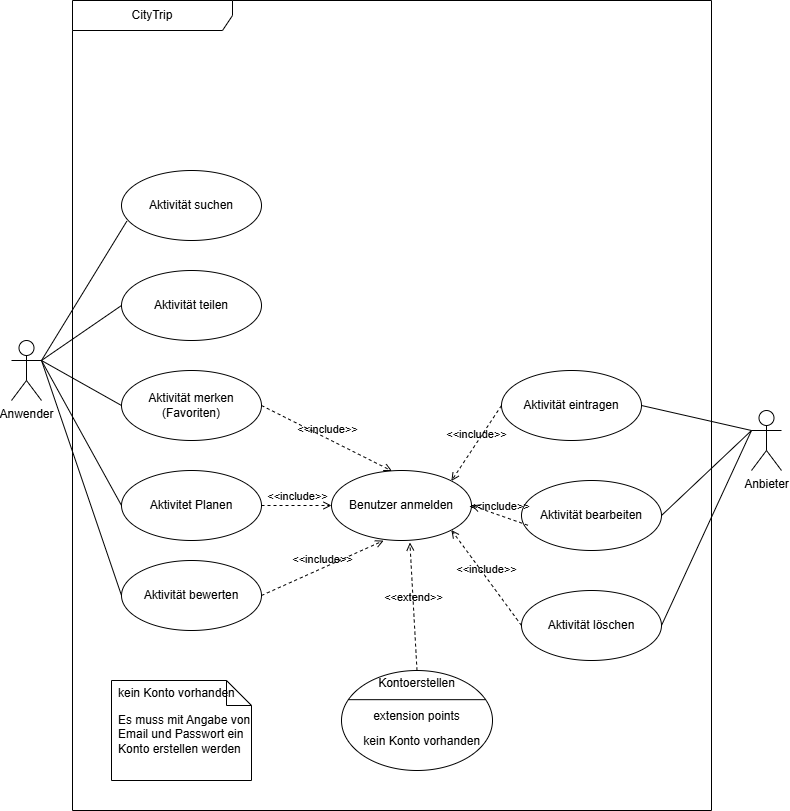

The diagram above was exported from draw.io. Its source (the exported page's mxGraphModel, read from the mxfile embedded in the PNG):
<mxGraphModel dx="1414" dy="684" grid="1" gridSize="10" guides="1" tooltips="1" connect="1" arrows="1" fold="1" page="1" pageScale="1" pageWidth="850" pageHeight="1100" math="0" shadow="0">
  <root>
    <mxCell id="0" />
    <mxCell id="1" parent="0" />
    <mxCell id="ZoxNH817swNQUkBZ_z4h-1" parent="1" style="shape=umlFrame;whiteSpace=wrap;html=1;pointerEvents=0;recursiveResize=0;container=1;collapsible=0;width=160;" value="CityTrip" vertex="1">
      <mxGeometry height="810" width="639" x="101" y="200" as="geometry" />
    </mxCell>
    <mxCell id="ZoxNH817swNQUkBZ_z4h-2" parent="ZoxNH817swNQUkBZ_z4h-1" style="ellipse;whiteSpace=wrap;html=1;" value="Aktivität suchen" vertex="1">
      <mxGeometry height="70" width="140" x="49" y="170" as="geometry" />
    </mxCell>
    <mxCell id="ZoxNH817swNQUkBZ_z4h-3" edge="1" parent="ZoxNH817swNQUkBZ_z4h-1" source="ZoxNH817swNQUkBZ_z4h-4" style="rounded=0;orthogonalLoop=1;jettySize=auto;html=1;exitX=0;exitY=0.5;exitDx=0;exitDy=0;endArrow=none;endFill=0;">
      <mxGeometry relative="1" as="geometry">
        <mxPoint x="-31" y="359.9999999999998" as="targetPoint" />
      </mxGeometry>
    </mxCell>
    <mxCell id="ZoxNH817swNQUkBZ_z4h-4" parent="ZoxNH817swNQUkBZ_z4h-1" style="ellipse;whiteSpace=wrap;html=1;" value="Aktivität merken (Favoriten)" vertex="1">
      <mxGeometry height="70" width="140" x="49" y="370" as="geometry" />
    </mxCell>
    <mxCell id="ZoxNH817swNQUkBZ_z4h-5" parent="ZoxNH817swNQUkBZ_z4h-1" style="ellipse;whiteSpace=wrap;html=1;" value="Aktivität teilen" vertex="1">
      <mxGeometry height="70" width="140" x="49" y="270" as="geometry" />
    </mxCell>
    <mxCell id="ZoxNH817swNQUkBZ_z4h-6" edge="1" parent="ZoxNH817swNQUkBZ_z4h-1" source="ZoxNH817swNQUkBZ_z4h-7" style="rounded=0;orthogonalLoop=1;jettySize=auto;html=1;exitX=0;exitY=0.5;exitDx=0;exitDy=0;endArrow=none;endFill=0;">
      <mxGeometry relative="1" as="geometry">
        <mxPoint x="-31" y="359.9999999999998" as="targetPoint" />
      </mxGeometry>
    </mxCell>
    <mxCell id="ZoxNH817swNQUkBZ_z4h-7" parent="ZoxNH817swNQUkBZ_z4h-1" style="ellipse;whiteSpace=wrap;html=1;" value="Aktivitet Planen" vertex="1">
      <mxGeometry height="70" width="140" x="49" y="470" as="geometry" />
    </mxCell>
    <mxCell id="ZoxNH817swNQUkBZ_z4h-8" edge="1" parent="ZoxNH817swNQUkBZ_z4h-1" source="ZoxNH817swNQUkBZ_z4h-9" style="rounded=0;orthogonalLoop=1;jettySize=auto;html=1;exitX=0;exitY=0.5;exitDx=0;exitDy=0;endArrow=none;endFill=0;">
      <mxGeometry relative="1" as="geometry">
        <mxPoint x="-31" y="359.9999999999998" as="targetPoint" />
      </mxGeometry>
    </mxCell>
    <mxCell id="ZoxNH817swNQUkBZ_z4h-9" parent="ZoxNH817swNQUkBZ_z4h-1" style="ellipse;whiteSpace=wrap;html=1;" value="Aktivität bewerten" vertex="1">
      <mxGeometry height="70" width="140" x="49" y="560" as="geometry" />
    </mxCell>
    <mxCell id="ZoxNH817swNQUkBZ_z4h-10" parent="ZoxNH817swNQUkBZ_z4h-1" style="ellipse;whiteSpace=wrap;html=1;" value="Benutzer anmelden" vertex="1">
      <mxGeometry height="70" width="140" x="259" y="470" as="geometry" />
    </mxCell>
    <mxCell id="ZoxNH817swNQUkBZ_z4h-11" edge="1" parent="ZoxNH817swNQUkBZ_z4h-1" source="ZoxNH817swNQUkBZ_z4h-9" style="html=1;verticalAlign=bottom;labelBackgroundColor=none;endArrow=open;endFill=0;dashed=1;rounded=0;exitX=1;exitY=0.5;exitDx=0;exitDy=0;entryX=0.372;entryY=1.002;entryDx=0;entryDy=0;entryPerimeter=0;" target="ZoxNH817swNQUkBZ_z4h-10" value="&amp;lt;&amp;lt;include&amp;gt;&amp;gt;">
      <mxGeometry relative="1" width="160" as="geometry">
        <mxPoint x="219" y="610" as="sourcePoint" />
        <mxPoint x="379" y="610" as="targetPoint" />
      </mxGeometry>
    </mxCell>
    <mxCell id="ZoxNH817swNQUkBZ_z4h-12" edge="1" parent="ZoxNH817swNQUkBZ_z4h-1" source="ZoxNH817swNQUkBZ_z4h-7" style="html=1;verticalAlign=bottom;labelBackgroundColor=none;endArrow=open;endFill=0;dashed=1;rounded=0;exitX=1;exitY=0.5;exitDx=0;exitDy=0;entryX=0;entryY=0.5;entryDx=0;entryDy=0;" target="ZoxNH817swNQUkBZ_z4h-10" value="&amp;lt;&amp;lt;include&amp;gt;&amp;gt;">
      <mxGeometry relative="1" width="160" as="geometry">
        <mxPoint x="219" y="420" as="sourcePoint" />
        <mxPoint x="379" y="420" as="targetPoint" />
      </mxGeometry>
    </mxCell>
    <mxCell id="ZoxNH817swNQUkBZ_z4h-13" edge="1" parent="ZoxNH817swNQUkBZ_z4h-1" source="ZoxNH817swNQUkBZ_z4h-4" style="html=1;verticalAlign=bottom;labelBackgroundColor=none;endArrow=open;endFill=0;dashed=1;rounded=0;exitX=1;exitY=0.5;exitDx=0;exitDy=0;entryX=0.432;entryY=0.007;entryDx=0;entryDy=0;entryPerimeter=0;" target="ZoxNH817swNQUkBZ_z4h-10" value="&amp;lt;&amp;lt;include&amp;gt;&amp;gt;">
      <mxGeometry relative="1" width="160" as="geometry">
        <mxPoint x="209" y="410" as="sourcePoint" />
        <mxPoint x="369" y="410" as="targetPoint" />
      </mxGeometry>
    </mxCell>
    <mxCell id="ZoxNH817swNQUkBZ_z4h-14" edge="1" parent="ZoxNH817swNQUkBZ_z4h-1" source="ZoxNH817swNQUkBZ_z4h-16" style="html=1;verticalAlign=bottom;labelBackgroundColor=none;endArrow=open;endFill=0;dashed=1;rounded=0;entryX=0.56;entryY=1.029;entryDx=0;entryDy=0;entryPerimeter=0;exitX=0.5;exitY=0;exitDx=0;exitDy=0;" target="ZoxNH817swNQUkBZ_z4h-10" value="&amp;lt;&amp;lt;extend&amp;gt;&amp;gt;">
      <mxGeometry relative="1" width="160" as="geometry">
        <mxPoint x="359" y="620" as="sourcePoint" />
        <mxPoint x="489" y="590" as="targetPoint" />
      </mxGeometry>
    </mxCell>
    <mxCell id="ZoxNH817swNQUkBZ_z4h-15" parent="ZoxNH817swNQUkBZ_z4h-1" style="shape=ellipse;container=1;horizontal=1;horizontalStack=0;resizeParent=1;resizeParentMax=0;resizeLast=0;html=1;dashed=0;collapsible=0;" value="" vertex="1">
      <mxGeometry height="100" width="151" x="269" y="670" as="geometry" />
    </mxCell>
    <mxCell id="ZoxNH817swNQUkBZ_z4h-16" parent="ZoxNH817swNQUkBZ_z4h-15" style="html=1;strokeColor=none;fillColor=none;align=center;verticalAlign=middle;rotatable=0;whiteSpace=wrap;" value="Kontoerstellen" vertex="1">
      <mxGeometry height="25" width="151" as="geometry" />
    </mxCell>
    <mxCell id="ZoxNH817swNQUkBZ_z4h-17" parent="ZoxNH817swNQUkBZ_z4h-15" style="line;strokeWidth=1;fillColor=none;rotatable=0;labelPosition=right;points=[];portConstraint=eastwest;dashed=0;resizeWidth=1;" value="" vertex="1">
      <mxGeometry height="8.333333333333334" width="135.9" x="7.55" y="25" as="geometry" />
    </mxCell>
    <mxCell id="ZoxNH817swNQUkBZ_z4h-18" parent="ZoxNH817swNQUkBZ_z4h-15" style="text;html=1;align=center;verticalAlign=middle;rotatable=0;fillColor=none;strokeColor=none;whiteSpace=wrap;" value="extension points" vertex="1">
      <mxGeometry height="25" width="151" y="33.333333333333336" as="geometry" />
    </mxCell>
    <mxCell id="ZoxNH817swNQUkBZ_z4h-19" parent="ZoxNH817swNQUkBZ_z4h-15" style="text;html=1;align=left;verticalAlign=middle;rotatable=0;spacingLeft=25;fillColor=none;strokeColor=none;whiteSpace=wrap;" value="&amp;nbsp;kein Konto vorhanden" vertex="1">
      <mxGeometry height="25" width="151" x="-7.55" y="58.333333333333336" as="geometry" />
    </mxCell>
    <mxCell id="ZoxNH817swNQUkBZ_z4h-20" parent="ZoxNH817swNQUkBZ_z4h-1" style="shape=note2;boundedLbl=1;whiteSpace=wrap;html=1;size=25;verticalAlign=top;align=left;spacingLeft=5;" value="Es muss mit Angabe von Email und Passwort ein Konto erstellen werden" vertex="1">
      <mxGeometry height="100" width="140" x="39" y="680" as="geometry" />
    </mxCell>
    <mxCell id="ZoxNH817swNQUkBZ_z4h-21" parent="ZoxNH817swNQUkBZ_z4h-20" style="resizeWidth=1;part=1;strokeColor=none;fillColor=none;align=left;spacingLeft=5;whiteSpace=wrap;html=1;" value="kein Konto vorhanden" vertex="1">
      <mxGeometry height="25" relative="1" width="140" as="geometry" />
    </mxCell>
    <mxCell id="ZoxNH817swNQUkBZ_z4h-22" parent="ZoxNH817swNQUkBZ_z4h-1" style="ellipse;whiteSpace=wrap;html=1;" value="Aktivität eintragen" vertex="1">
      <mxGeometry height="70" width="140" x="429" y="370" as="geometry" />
    </mxCell>
    <mxCell id="ZoxNH817swNQUkBZ_z4h-23" parent="ZoxNH817swNQUkBZ_z4h-1" style="ellipse;whiteSpace=wrap;html=1;" value="Aktivität bearbeiten" vertex="1">
      <mxGeometry height="70" width="140" x="449" y="480" as="geometry" />
    </mxCell>
    <mxCell id="ZoxNH817swNQUkBZ_z4h-24" parent="ZoxNH817swNQUkBZ_z4h-1" style="ellipse;whiteSpace=wrap;html=1;" value="Aktivität löschen" vertex="1">
      <mxGeometry height="70" width="140" x="449" y="590" as="geometry" />
    </mxCell>
    <mxCell id="ZoxNH817swNQUkBZ_z4h-25" edge="1" parent="ZoxNH817swNQUkBZ_z4h-1" source="ZoxNH817swNQUkBZ_z4h-22" style="html=1;verticalAlign=bottom;labelBackgroundColor=none;endArrow=open;endFill=0;dashed=1;rounded=0;exitX=0;exitY=0.5;exitDx=0;exitDy=0;entryX=1;entryY=0;entryDx=0;entryDy=0;" target="ZoxNH817swNQUkBZ_z4h-10" value="&amp;lt;&amp;lt;include&amp;gt;&amp;gt;">
      <mxGeometry relative="1" width="160" as="geometry">
        <mxPoint x="319" y="320" as="sourcePoint" />
        <mxPoint x="479" y="320" as="targetPoint" />
      </mxGeometry>
    </mxCell>
    <mxCell id="ZoxNH817swNQUkBZ_z4h-26" edge="1" parent="ZoxNH817swNQUkBZ_z4h-1" source="ZoxNH817swNQUkBZ_z4h-23" style="html=1;verticalAlign=bottom;labelBackgroundColor=none;endArrow=open;endFill=0;dashed=1;rounded=0;exitX=0.045;exitY=0.639;exitDx=0;exitDy=0;exitPerimeter=0;entryX=1;entryY=0.5;entryDx=0;entryDy=0;" target="ZoxNH817swNQUkBZ_z4h-10" value="&amp;lt;&amp;lt;include&amp;gt;&amp;gt;">
      <mxGeometry relative="1" width="160" as="geometry">
        <mxPoint x="409" y="570" as="sourcePoint" />
        <mxPoint x="569" y="570" as="targetPoint" />
      </mxGeometry>
    </mxCell>
    <mxCell id="ZoxNH817swNQUkBZ_z4h-27" edge="1" parent="ZoxNH817swNQUkBZ_z4h-1" source="ZoxNH817swNQUkBZ_z4h-24" style="html=1;verticalAlign=bottom;labelBackgroundColor=none;endArrow=open;endFill=0;dashed=1;rounded=0;exitX=0;exitY=0.5;exitDx=0;exitDy=0;entryX=1;entryY=1;entryDx=0;entryDy=0;" target="ZoxNH817swNQUkBZ_z4h-10" value="&amp;lt;&amp;lt;include&amp;gt;&amp;gt;">
      <mxGeometry relative="1" width="160" as="geometry">
        <mxPoint x="399" y="560" as="sourcePoint" />
        <mxPoint x="559" y="560" as="targetPoint" />
      </mxGeometry>
    </mxCell>
    <mxCell id="ZoxNH817swNQUkBZ_z4h-28" parent="1" style="shape=umlActor;verticalLabelPosition=bottom;verticalAlign=top;html=1;noLabel=0;" value="Anwender" vertex="1">
      <mxGeometry height="60" width="30" x="40" y="540" as="geometry" />
    </mxCell>
    <mxCell id="ZoxNH817swNQUkBZ_z4h-29" parent="1" style="shape=umlActor;verticalLabelPosition=bottom;verticalAlign=top;html=1;" value="Anbieter" vertex="1">
      <mxGeometry height="60" width="30" x="780" y="610" as="geometry" />
    </mxCell>
    <mxCell id="ZoxNH817swNQUkBZ_z4h-30" edge="1" parent="1" source="ZoxNH817swNQUkBZ_z4h-28" style="rounded=0;orthogonalLoop=1;jettySize=auto;html=1;exitX=1;exitY=0.3333333333333333;exitDx=0;exitDy=0;exitPerimeter=0;entryX=0.038;entryY=0.724;entryDx=0;entryDy=0;entryPerimeter=0;endArrow=none;endFill=0;" target="ZoxNH817swNQUkBZ_z4h-2">
      <mxGeometry relative="1" as="geometry" />
    </mxCell>
    <mxCell id="ZoxNH817swNQUkBZ_z4h-31" edge="1" parent="1" source="ZoxNH817swNQUkBZ_z4h-5" style="rounded=0;orthogonalLoop=1;jettySize=auto;html=1;exitX=0;exitY=0.5;exitDx=0;exitDy=0;entryX=1;entryY=0.3333333333333333;entryDx=0;entryDy=0;entryPerimeter=0;endArrow=none;endFill=0;" target="ZoxNH817swNQUkBZ_z4h-28">
      <mxGeometry relative="1" as="geometry" />
    </mxCell>
    <mxCell id="ZoxNH817swNQUkBZ_z4h-32" edge="1" parent="1" source="ZoxNH817swNQUkBZ_z4h-22" style="rounded=0;orthogonalLoop=1;jettySize=auto;html=1;exitX=1;exitY=0.5;exitDx=0;exitDy=0;endArrow=none;endFill=0;entryX=0;entryY=0.3333333333333333;entryDx=0;entryDy=0;entryPerimeter=0;" target="ZoxNH817swNQUkBZ_z4h-29">
      <mxGeometry relative="1" as="geometry" />
    </mxCell>
    <mxCell id="ZoxNH817swNQUkBZ_z4h-33" edge="1" parent="1" source="ZoxNH817swNQUkBZ_z4h-23" style="rounded=0;orthogonalLoop=1;jettySize=auto;html=1;exitX=1;exitY=0.5;exitDx=0;exitDy=0;entryX=0;entryY=0.3333333333333333;entryDx=0;entryDy=0;entryPerimeter=0;endArrow=none;endFill=0;" target="ZoxNH817swNQUkBZ_z4h-29">
      <mxGeometry relative="1" as="geometry" />
    </mxCell>
    <mxCell id="ZoxNH817swNQUkBZ_z4h-34" edge="1" parent="1" source="ZoxNH817swNQUkBZ_z4h-24" style="rounded=0;orthogonalLoop=1;jettySize=auto;html=1;exitX=1;exitY=0.5;exitDx=0;exitDy=0;endArrow=none;endFill=0;entryX=0;entryY=0.3333333333333333;entryDx=0;entryDy=0;entryPerimeter=0;" target="ZoxNH817swNQUkBZ_z4h-29">
      <mxGeometry relative="1" as="geometry">
        <mxPoint x="670" y="1029.9999999999998" as="targetPoint" />
      </mxGeometry>
    </mxCell>
  </root>
</mxGraphModel>